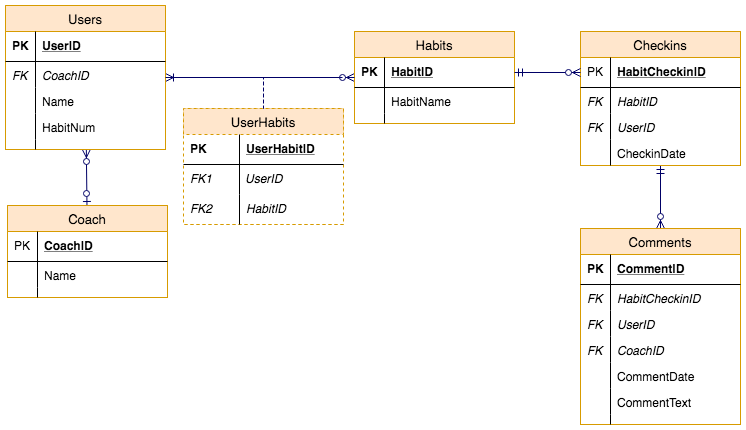

The diagram above was exported from draw.io. Its source (the exported page's mxGraphModel, read from the mxfile embedded in the PNG):
<mxGraphModel dx="878" dy="531" grid="1" gridSize="10" guides="1" tooltips="1" connect="1" arrows="1" fold="1" page="1" pageScale="1" pageWidth="1100" pageHeight="850" math="0" shadow="0">
  <root>
    <mxCell id="0" />
    <mxCell id="1" parent="0" />
    <mxCell id="4a63a70a29bb4ada-31" value="" style="edgeStyle=none;rounded=0;html=1;startArrow=ERzeroToMany;startFill=1;endArrow=ERzeroToOne;endFill=1;jettySize=auto;orthogonalLoop=1;fontSize=10;strokeColor=#000066;" edge="1" parent="1" source="4a63a70a29bb4ada-1" target="4a63a70a29bb4ada-18">
      <mxGeometry relative="1" as="geometry" />
    </mxCell>
    <mxCell id="4a63a70a29bb4ada-45" value="" style="edgeStyle=none;rounded=0;html=1;startArrow=ERoneToMany;startFill=0;endArrow=ERzeroToMany;endFill=1;jettySize=auto;orthogonalLoop=1;fontSize=10;strokeColor=#000066;" edge="1" parent="1" source="4a63a70a29bb4ada-1" target="4a63a70a29bb4ada-32">
      <mxGeometry relative="1" as="geometry" />
    </mxCell>
    <mxCell id="4a63a70a29bb4ada-1" value="Users" style="swimlane;fontStyle=0;childLayout=stackLayout;horizontal=1;startSize=26;fillColor=#ffe6cc;horizontalStack=0;resizeParent=1;resizeParentMax=0;resizeLast=0;collapsible=1;marginBottom=0;swimlaneFillColor=#ffffff;align=center;strokeWidth=1;fontSize=13;strokeColor=#d79b00;" vertex="1" parent="1">
      <mxGeometry x="80" y="41" width="160" height="144" as="geometry" />
    </mxCell>
    <mxCell id="4a63a70a29bb4ada-2" value="UserID" style="shape=partialRectangle;top=0;left=0;right=0;bottom=1;align=left;verticalAlign=middle;fillColor=none;spacingLeft=34;spacingRight=4;overflow=hidden;rotatable=0;points=[[0,0.5],[1,0.5]];portConstraint=eastwest;dropTarget=0;fontStyle=5;" vertex="1" parent="4a63a70a29bb4ada-1">
      <mxGeometry y="26" width="160" height="30" as="geometry" />
    </mxCell>
    <mxCell id="4a63a70a29bb4ada-3" value="PK" style="shape=partialRectangle;top=0;left=0;bottom=0;fillColor=none;align=left;verticalAlign=middle;spacingLeft=4;spacingRight=4;overflow=hidden;rotatable=0;points=[];portConstraint=eastwest;part=1;fontStyle=1" vertex="1" connectable="0" parent="4a63a70a29bb4ada-2">
      <mxGeometry width="30" height="30" as="geometry" />
    </mxCell>
    <mxCell id="4a63a70a29bb4ada-6" value="CoachID" style="shape=partialRectangle;top=0;left=0;right=0;bottom=0;align=left;verticalAlign=top;fillColor=none;spacingLeft=34;spacingRight=4;overflow=hidden;rotatable=0;points=[[0,0.5],[1,0.5]];portConstraint=eastwest;dropTarget=0;fontStyle=2" vertex="1" parent="4a63a70a29bb4ada-1">
      <mxGeometry y="56" width="160" height="26" as="geometry" />
    </mxCell>
    <mxCell id="4a63a70a29bb4ada-7" value="FK" style="shape=partialRectangle;top=0;left=0;bottom=0;fillColor=none;align=left;verticalAlign=top;spacingLeft=4;spacingRight=4;overflow=hidden;rotatable=0;points=[];portConstraint=eastwest;part=1;fontStyle=2" vertex="1" connectable="0" parent="4a63a70a29bb4ada-6">
      <mxGeometry width="30" height="26" as="geometry" />
    </mxCell>
    <mxCell id="5ecfb9fce94ea102-8" value="Name" style="shape=partialRectangle;top=0;left=0;right=0;bottom=0;align=left;verticalAlign=top;fillColor=none;spacingLeft=34;spacingRight=4;overflow=hidden;rotatable=0;points=[[0,0.5],[1,0.5]];portConstraint=eastwest;dropTarget=0;" vertex="1" parent="4a63a70a29bb4ada-1">
      <mxGeometry y="82" width="160" height="26" as="geometry" />
    </mxCell>
    <mxCell id="5ecfb9fce94ea102-9" value="" style="shape=partialRectangle;top=0;left=0;bottom=0;fillColor=none;align=left;verticalAlign=top;spacingLeft=4;spacingRight=4;overflow=hidden;rotatable=0;points=[];portConstraint=eastwest;part=1;" vertex="1" connectable="0" parent="5ecfb9fce94ea102-8">
      <mxGeometry width="30" height="26" as="geometry" />
    </mxCell>
    <mxCell id="4a63a70a29bb4ada-16" value="HabitNum" style="shape=partialRectangle;top=0;left=0;right=0;bottom=0;align=left;verticalAlign=top;fillColor=none;spacingLeft=34;spacingRight=4;overflow=hidden;rotatable=0;points=[[0,0.5],[1,0.5]];portConstraint=eastwest;dropTarget=0;" vertex="1" parent="4a63a70a29bb4ada-1">
      <mxGeometry y="108" width="160" height="26" as="geometry" />
    </mxCell>
    <mxCell id="4a63a70a29bb4ada-17" value="" style="shape=partialRectangle;top=0;left=0;bottom=0;fillColor=none;align=left;verticalAlign=top;spacingLeft=4;spacingRight=4;overflow=hidden;rotatable=0;points=[];portConstraint=eastwest;part=1;" vertex="1" connectable="0" parent="4a63a70a29bb4ada-16">
      <mxGeometry width="30" height="26" as="geometry" />
    </mxCell>
    <mxCell id="4a63a70a29bb4ada-10" value="" style="shape=partialRectangle;top=0;left=0;right=0;bottom=0;align=left;verticalAlign=top;fillColor=none;spacingLeft=34;spacingRight=4;overflow=hidden;rotatable=0;points=[[0,0.5],[1,0.5]];portConstraint=eastwest;dropTarget=0;" vertex="1" parent="4a63a70a29bb4ada-1">
      <mxGeometry y="134" width="160" height="10" as="geometry" />
    </mxCell>
    <mxCell id="4a63a70a29bb4ada-11" value="" style="shape=partialRectangle;top=0;left=0;bottom=0;fillColor=none;align=left;verticalAlign=top;spacingLeft=4;spacingRight=4;overflow=hidden;rotatable=0;points=[];portConstraint=eastwest;part=1;" vertex="1" connectable="0" parent="4a63a70a29bb4ada-10">
      <mxGeometry width="30" height="10" as="geometry" />
    </mxCell>
    <mxCell id="4a63a70a29bb4ada-32" value="Habits" style="swimlane;fontStyle=0;childLayout=stackLayout;horizontal=1;startSize=26;fillColor=#FFE6CC;horizontalStack=0;resizeParent=1;resizeParentMax=0;resizeLast=0;collapsible=1;marginBottom=0;swimlaneFillColor=#ffffff;align=center;strokeWidth=1;fontSize=13;strokeColor=#d79b00;" vertex="1" parent="1">
      <mxGeometry x="429" y="67" width="160" height="92" as="geometry" />
    </mxCell>
    <mxCell id="4a63a70a29bb4ada-33" value="HabitID" style="shape=partialRectangle;top=0;left=0;right=0;bottom=1;align=left;verticalAlign=middle;fillColor=none;spacingLeft=34;spacingRight=4;overflow=hidden;rotatable=0;points=[[0,0.5],[1,0.5]];portConstraint=eastwest;dropTarget=0;fontStyle=5;" vertex="1" parent="4a63a70a29bb4ada-32">
      <mxGeometry y="26" width="160" height="30" as="geometry" />
    </mxCell>
    <mxCell id="4a63a70a29bb4ada-34" value="PK" style="shape=partialRectangle;top=0;left=0;bottom=0;fillColor=none;align=left;verticalAlign=middle;spacingLeft=4;spacingRight=4;overflow=hidden;rotatable=0;points=[];portConstraint=eastwest;part=1;fontStyle=1" vertex="1" connectable="0" parent="4a63a70a29bb4ada-33">
      <mxGeometry width="30" height="30" as="geometry" />
    </mxCell>
    <mxCell id="4a63a70a29bb4ada-37" value="HabitName" style="shape=partialRectangle;top=0;left=0;right=0;bottom=0;align=left;verticalAlign=top;fillColor=none;spacingLeft=34;spacingRight=4;overflow=hidden;rotatable=0;points=[[0,0.5],[1,0.5]];portConstraint=eastwest;dropTarget=0;" vertex="1" parent="4a63a70a29bb4ada-32">
      <mxGeometry y="56" width="160" height="26" as="geometry" />
    </mxCell>
    <mxCell id="4a63a70a29bb4ada-38" value="" style="shape=partialRectangle;top=0;left=0;bottom=0;fillColor=none;align=left;verticalAlign=top;spacingLeft=4;spacingRight=4;overflow=hidden;rotatable=0;points=[];portConstraint=eastwest;part=1;" vertex="1" connectable="0" parent="4a63a70a29bb4ada-37">
      <mxGeometry width="30" height="26" as="geometry" />
    </mxCell>
    <mxCell id="4a63a70a29bb4ada-43" value="" style="shape=partialRectangle;top=0;left=0;right=0;bottom=0;align=left;verticalAlign=top;fillColor=none;spacingLeft=34;spacingRight=4;overflow=hidden;rotatable=0;points=[[0,0.5],[1,0.5]];portConstraint=eastwest;dropTarget=0;" vertex="1" parent="4a63a70a29bb4ada-32">
      <mxGeometry y="82" width="160" height="10" as="geometry" />
    </mxCell>
    <mxCell id="4a63a70a29bb4ada-44" value="" style="shape=partialRectangle;top=0;left=0;bottom=0;fillColor=none;align=left;verticalAlign=top;spacingLeft=4;spacingRight=4;overflow=hidden;rotatable=0;points=[];portConstraint=eastwest;part=1;" vertex="1" connectable="0" parent="4a63a70a29bb4ada-43">
      <mxGeometry width="30" height="10" as="geometry" />
    </mxCell>
    <mxCell id="4a63a70a29bb4ada-18" value="Coach" style="swimlane;fontStyle=0;childLayout=stackLayout;horizontal=1;startSize=26;fillColor=#ffe6cc;horizontalStack=0;resizeParent=1;resizeParentMax=0;resizeLast=0;collapsible=1;marginBottom=0;swimlaneFillColor=#ffffff;align=center;strokeWidth=1;fontSize=13;strokeColor=#d79b00;" vertex="1" parent="1">
      <mxGeometry x="82" y="241" width="160" height="92" as="geometry" />
    </mxCell>
    <mxCell id="4a63a70a29bb4ada-19" value="CoachID" style="shape=partialRectangle;top=0;left=0;right=0;bottom=1;align=left;verticalAlign=middle;fillColor=none;spacingLeft=34;spacingRight=4;overflow=hidden;rotatable=0;points=[[0,0.5],[1,0.5]];portConstraint=eastwest;dropTarget=0;fontStyle=5;" vertex="1" parent="4a63a70a29bb4ada-18">
      <mxGeometry y="26" width="160" height="30" as="geometry" />
    </mxCell>
    <mxCell id="4a63a70a29bb4ada-20" value="PK" style="shape=partialRectangle;top=0;left=0;bottom=0;fillColor=none;align=left;verticalAlign=middle;spacingLeft=4;spacingRight=4;overflow=hidden;rotatable=0;points=[];portConstraint=eastwest;part=1;" vertex="1" connectable="0" parent="4a63a70a29bb4ada-19">
      <mxGeometry width="30" height="30" as="geometry" />
    </mxCell>
    <mxCell id="4a63a70a29bb4ada-23" value="Name" style="shape=partialRectangle;top=0;left=0;right=0;bottom=0;align=left;verticalAlign=top;fillColor=none;spacingLeft=34;spacingRight=4;overflow=hidden;rotatable=0;points=[[0,0.5],[1,0.5]];portConstraint=eastwest;dropTarget=0;" vertex="1" parent="4a63a70a29bb4ada-18">
      <mxGeometry y="56" width="160" height="26" as="geometry" />
    </mxCell>
    <mxCell id="4a63a70a29bb4ada-24" value="" style="shape=partialRectangle;top=0;left=0;bottom=0;fillColor=none;align=left;verticalAlign=top;spacingLeft=4;spacingRight=4;overflow=hidden;rotatable=0;points=[];portConstraint=eastwest;part=1;" vertex="1" connectable="0" parent="4a63a70a29bb4ada-23">
      <mxGeometry width="30" height="26" as="geometry" />
    </mxCell>
    <mxCell id="4a63a70a29bb4ada-29" value="" style="shape=partialRectangle;top=0;left=0;right=0;bottom=0;align=left;verticalAlign=top;fillColor=none;spacingLeft=34;spacingRight=4;overflow=hidden;rotatable=0;points=[[0,0.5],[1,0.5]];portConstraint=eastwest;dropTarget=0;" vertex="1" parent="4a63a70a29bb4ada-18">
      <mxGeometry y="82" width="160" height="10" as="geometry" />
    </mxCell>
    <mxCell id="4a63a70a29bb4ada-30" value="" style="shape=partialRectangle;top=0;left=0;bottom=0;fillColor=none;align=left;verticalAlign=top;spacingLeft=4;spacingRight=4;overflow=hidden;rotatable=0;points=[];portConstraint=eastwest;part=1;" vertex="1" connectable="0" parent="4a63a70a29bb4ada-29">
      <mxGeometry width="30" height="10" as="geometry" />
    </mxCell>
    <mxCell id="5ecfb9fce94ea102-2" style="edgeStyle=orthogonalEdgeStyle;rounded=0;html=1;exitX=0.5;exitY=0;entryX=1;entryY=0.5;startArrow=none;startFill=0;endArrow=none;endFill=0;jettySize=auto;orthogonalLoop=1;strokeColor=none;fontSize=13;dashed=1;" edge="1" parent="1" target="4a63a70a29bb4ada-33">
      <mxGeometry relative="1" as="geometry">
        <mxPoint x="633" y="174" as="sourcePoint" />
      </mxGeometry>
    </mxCell>
    <mxCell id="4a63a70a29bb4ada-48" value="" style="edgeStyle=none;rounded=0;html=1;startArrow=ERmandOne;startFill=0;endArrow=ERzeroToMany;endFill=1;jettySize=auto;orthogonalLoop=1;strokeColor=#000066;fontSize=10;" edge="1" parent="1" source="4a63a70a29bb4ada-12" target="4a63a70a29bb4ada-26">
      <mxGeometry relative="1" as="geometry" />
    </mxCell>
    <mxCell id="4a63a70a29bb4ada-12" value="Checkins" style="swimlane;fontStyle=0;childLayout=stackLayout;horizontal=1;startSize=26;fillColor=#ffe6cc;horizontalStack=0;resizeParent=1;resizeParentMax=0;resizeLast=0;collapsible=1;marginBottom=0;swimlaneFillColor=#ffffff;align=center;strokeWidth=1;fontSize=13;strokeColor=#d79b00;" vertex="1" parent="1">
      <mxGeometry x="655" y="67" width="160" height="134" as="geometry" />
    </mxCell>
    <mxCell id="4a63a70a29bb4ada-13" value="HabitCheckinID" style="shape=partialRectangle;top=0;left=0;right=0;bottom=1;align=left;verticalAlign=middle;fillColor=none;spacingLeft=34;spacingRight=4;overflow=hidden;rotatable=0;points=[[0,0.5],[1,0.5]];portConstraint=eastwest;dropTarget=0;fontStyle=5;" vertex="1" parent="4a63a70a29bb4ada-12">
      <mxGeometry y="26" width="160" height="30" as="geometry" />
    </mxCell>
    <mxCell id="4a63a70a29bb4ada-14" value="PK" style="shape=partialRectangle;top=0;left=0;bottom=0;fillColor=none;align=left;verticalAlign=middle;spacingLeft=4;spacingRight=4;overflow=hidden;rotatable=0;points=[];portConstraint=eastwest;part=1;" vertex="1" connectable="0" parent="4a63a70a29bb4ada-13">
      <mxGeometry width="30" height="30" as="geometry" />
    </mxCell>
    <mxCell id="4a63a70a29bb4ada-15" value="HabitID" style="shape=partialRectangle;top=0;left=0;right=0;bottom=0;align=left;verticalAlign=bottom;fillColor=none;spacingLeft=34;spacingRight=4;overflow=hidden;rotatable=0;points=[[0,0.5],[1,0.5]];portConstraint=eastwest;dropTarget=0;fontStyle=2" vertex="1" parent="4a63a70a29bb4ada-12">
      <mxGeometry y="56" width="160" height="26" as="geometry" />
    </mxCell>
    <mxCell id="4a63a70a29bb4ada-25" value="FK" style="shape=partialRectangle;top=0;left=0;bottom=0;fillColor=none;align=left;verticalAlign=top;spacingLeft=4;spacingRight=4;overflow=hidden;rotatable=0;points=[];portConstraint=eastwest;part=1;fontStyle=2" vertex="1" connectable="0" parent="4a63a70a29bb4ada-15">
      <mxGeometry width="30" height="26" as="geometry" />
    </mxCell>
    <mxCell id="5ecfb9fce94ea102-5" value="UserID" style="shape=partialRectangle;top=0;left=0;right=0;bottom=0;align=left;verticalAlign=bottom;fillColor=none;spacingLeft=34;spacingRight=4;overflow=hidden;rotatable=0;points=[[0,0.5],[1,0.5]];portConstraint=eastwest;dropTarget=0;fontStyle=2" vertex="1" parent="4a63a70a29bb4ada-12">
      <mxGeometry y="82" width="160" height="26" as="geometry" />
    </mxCell>
    <mxCell id="5ecfb9fce94ea102-6" value="FK" style="shape=partialRectangle;top=0;left=0;bottom=0;fillColor=none;align=left;verticalAlign=top;spacingLeft=4;spacingRight=4;overflow=hidden;rotatable=0;points=[];portConstraint=eastwest;part=1;fontStyle=2" vertex="1" connectable="0" parent="5ecfb9fce94ea102-5">
      <mxGeometry width="30" height="26" as="geometry" />
    </mxCell>
    <mxCell id="4f2698fda814bacb-1" value="CheckinDate" style="shape=partialRectangle;top=0;left=0;right=0;bottom=0;align=left;verticalAlign=top;fillColor=none;spacingLeft=34;spacingRight=4;overflow=hidden;rotatable=0;points=[[0,0.5],[1,0.5]];portConstraint=eastwest;dropTarget=0;" vertex="1" parent="4a63a70a29bb4ada-12">
      <mxGeometry y="108" width="160" height="26" as="geometry" />
    </mxCell>
    <mxCell id="4f2698fda814bacb-2" value="" style="shape=partialRectangle;top=0;left=0;bottom=0;fillColor=none;align=left;verticalAlign=top;spacingLeft=4;spacingRight=4;overflow=hidden;rotatable=0;points=[];portConstraint=eastwest;part=1;" vertex="1" connectable="0" parent="4f2698fda814bacb-1">
      <mxGeometry width="30" height="26" as="geometry" />
    </mxCell>
    <mxCell id="4a63a70a29bb4ada-26" value="Comments" style="swimlane;fontStyle=0;childLayout=stackLayout;horizontal=1;startSize=26;fillColor=#ffe6cc;horizontalStack=0;resizeParent=1;resizeParentMax=0;resizeLast=0;collapsible=1;marginBottom=0;swimlaneFillColor=#ffffff;align=center;strokeWidth=1;fontSize=13;strokeColor=#d79b00;" vertex="1" parent="1">
      <mxGeometry x="655" y="264" width="160" height="196" as="geometry" />
    </mxCell>
    <mxCell id="4a63a70a29bb4ada-27" value="CommentID" style="shape=partialRectangle;top=0;left=0;right=0;bottom=1;align=left;verticalAlign=middle;fillColor=none;spacingLeft=34;spacingRight=4;overflow=hidden;rotatable=0;points=[[0,0.5],[1,0.5]];portConstraint=eastwest;dropTarget=0;fontStyle=5;" vertex="1" parent="4a63a70a29bb4ada-26">
      <mxGeometry y="26" width="160" height="30" as="geometry" />
    </mxCell>
    <mxCell id="4a63a70a29bb4ada-28" value="PK" style="shape=partialRectangle;top=0;left=0;bottom=0;fillColor=none;align=left;verticalAlign=middle;spacingLeft=4;spacingRight=4;overflow=hidden;rotatable=0;points=[];portConstraint=eastwest;part=1;fontStyle=1" vertex="1" connectable="0" parent="4a63a70a29bb4ada-27">
      <mxGeometry width="30" height="30" as="geometry" />
    </mxCell>
    <mxCell id="4a63a70a29bb4ada-51" value="HabitCheckinID&#10;" style="shape=partialRectangle;top=0;left=0;right=0;bottom=0;align=left;verticalAlign=top;fillColor=none;spacingLeft=34;spacingRight=4;overflow=hidden;rotatable=0;points=[[0,0.5],[1,0.5]];portConstraint=eastwest;dropTarget=0;fontStyle=2" vertex="1" parent="4a63a70a29bb4ada-26">
      <mxGeometry y="56" width="160" height="26" as="geometry" />
    </mxCell>
    <mxCell id="4a63a70a29bb4ada-52" value="FK" style="shape=partialRectangle;top=0;left=0;bottom=0;fillColor=none;align=left;verticalAlign=top;spacingLeft=4;spacingRight=4;overflow=hidden;rotatable=0;points=[];portConstraint=eastwest;part=1;fontStyle=2" vertex="1" connectable="0" parent="4a63a70a29bb4ada-51">
      <mxGeometry width="30" height="26" as="geometry" />
    </mxCell>
    <mxCell id="5ecfb9fce94ea102-3" value="UserID&#10;" style="shape=partialRectangle;top=0;left=0;right=0;bottom=0;align=left;verticalAlign=top;fillColor=none;spacingLeft=34;spacingRight=4;overflow=hidden;rotatable=0;points=[[0,0.5],[1,0.5]];portConstraint=eastwest;dropTarget=0;fontStyle=2" vertex="1" parent="4a63a70a29bb4ada-26">
      <mxGeometry y="82" width="160" height="26" as="geometry" />
    </mxCell>
    <mxCell id="5ecfb9fce94ea102-4" value="FK" style="shape=partialRectangle;top=0;left=0;bottom=0;fillColor=none;align=left;verticalAlign=top;spacingLeft=4;spacingRight=4;overflow=hidden;rotatable=0;points=[];portConstraint=eastwest;part=1;fontStyle=2" vertex="1" connectable="0" parent="5ecfb9fce94ea102-3">
      <mxGeometry width="30" height="26" as="geometry" />
    </mxCell>
    <mxCell id="113bda5a66023eaa-7" value="CoachID&#10;" style="shape=partialRectangle;top=0;left=0;right=0;bottom=0;align=left;verticalAlign=top;fillColor=none;spacingLeft=34;spacingRight=4;overflow=hidden;rotatable=0;points=[[0,0.5],[1,0.5]];portConstraint=eastwest;dropTarget=0;fontStyle=2" vertex="1" parent="4a63a70a29bb4ada-26">
      <mxGeometry y="108" width="160" height="26" as="geometry" />
    </mxCell>
    <mxCell id="113bda5a66023eaa-8" value="FK" style="shape=partialRectangle;top=0;left=0;bottom=0;fillColor=none;align=left;verticalAlign=top;spacingLeft=4;spacingRight=4;overflow=hidden;rotatable=0;points=[];portConstraint=eastwest;part=1;fontStyle=2" vertex="1" connectable="0" parent="113bda5a66023eaa-7">
      <mxGeometry width="30" height="26" as="geometry" />
    </mxCell>
    <mxCell id="4a63a70a29bb4ada-53" value="CommentDate" style="shape=partialRectangle;top=0;left=0;right=0;bottom=0;align=left;verticalAlign=top;fillColor=none;spacingLeft=34;spacingRight=4;overflow=hidden;rotatable=0;points=[[0,0.5],[1,0.5]];portConstraint=eastwest;dropTarget=0;fontStyle=0" vertex="1" parent="4a63a70a29bb4ada-26">
      <mxGeometry y="134" width="160" height="26" as="geometry" />
    </mxCell>
    <mxCell id="4a63a70a29bb4ada-54" value="" style="shape=partialRectangle;top=0;left=0;bottom=0;fillColor=none;align=left;verticalAlign=top;spacingLeft=4;spacingRight=4;overflow=hidden;rotatable=0;points=[];portConstraint=eastwest;part=1;" vertex="1" connectable="0" parent="4a63a70a29bb4ada-53">
      <mxGeometry width="30" height="26" as="geometry" />
    </mxCell>
    <mxCell id="4a63a70a29bb4ada-35" value="CommentText" style="shape=partialRectangle;top=0;left=0;right=0;bottom=0;align=left;verticalAlign=top;fillColor=none;spacingLeft=34;spacingRight=4;overflow=hidden;rotatable=0;points=[[0,0.5],[1,0.5]];portConstraint=eastwest;dropTarget=0;fontStyle=0" vertex="1" parent="4a63a70a29bb4ada-26">
      <mxGeometry y="160" width="160" height="26" as="geometry" />
    </mxCell>
    <mxCell id="4a63a70a29bb4ada-42" value="" style="shape=partialRectangle;top=0;left=0;bottom=0;fillColor=none;align=left;verticalAlign=top;spacingLeft=4;spacingRight=4;overflow=hidden;rotatable=0;points=[];portConstraint=eastwest;part=1;" vertex="1" connectable="0" parent="4a63a70a29bb4ada-35">
      <mxGeometry width="30" height="26" as="geometry" />
    </mxCell>
    <mxCell id="4a63a70a29bb4ada-46" value="" style="shape=partialRectangle;top=0;left=0;right=0;bottom=0;align=left;verticalAlign=top;fillColor=none;spacingLeft=34;spacingRight=4;overflow=hidden;rotatable=0;points=[[0,0.5],[1,0.5]];portConstraint=eastwest;dropTarget=0;" vertex="1" parent="4a63a70a29bb4ada-26">
      <mxGeometry y="186" width="160" height="10" as="geometry" />
    </mxCell>
    <mxCell id="4a63a70a29bb4ada-47" value="" style="shape=partialRectangle;top=0;left=0;bottom=0;fillColor=none;align=left;verticalAlign=top;spacingLeft=4;spacingRight=4;overflow=hidden;rotatable=0;points=[];portConstraint=eastwest;part=1;" vertex="1" connectable="0" parent="4a63a70a29bb4ada-46">
      <mxGeometry width="30" height="10" as="geometry" />
    </mxCell>
    <mxCell id="4f2698fda814bacb-14" value="UserHabits" style="swimlane;fontStyle=0;childLayout=stackLayout;horizontal=1;startSize=26;fillColor=#ffe6cc;horizontalStack=0;resizeParent=1;resizeParentMax=0;resizeLast=0;collapsible=1;marginBottom=0;swimlaneFillColor=#ffffff;align=center;fontSize=13;dashed=1;strokeColor=#d79b00;strokeWidth=1;" vertex="1" parent="1">
      <mxGeometry x="258" y="144" width="160" height="116" as="geometry" />
    </mxCell>
    <mxCell id="4f2698fda814bacb-15" value="UserHabitID" style="shape=partialRectangle;top=0;left=0;right=0;bottom=1;align=left;verticalAlign=middle;fillColor=none;spacingLeft=60;spacingRight=4;overflow=hidden;rotatable=0;points=[[0,0.5],[1,0.5]];portConstraint=eastwest;dropTarget=0;fontStyle=5;fontSize=12;strokeColor=#000000;perimeterSpacing=0;" vertex="1" parent="4f2698fda814bacb-14">
      <mxGeometry y="26" width="160" height="30" as="geometry" />
    </mxCell>
    <mxCell id="4f2698fda814bacb-16" value="PK" style="shape=partialRectangle;fontStyle=1;top=0;left=0;bottom=0;fillColor=none;align=left;verticalAlign=middle;spacingLeft=4;spacingRight=4;overflow=hidden;rotatable=0;points=[];portConstraint=eastwest;part=1;fontSize=12;" vertex="1" connectable="0" parent="4f2698fda814bacb-15">
      <mxGeometry width="56" height="30" as="geometry" />
    </mxCell>
    <mxCell id="113bda5a66023eaa-1" value="UserID" style="shape=partialRectangle;top=0;left=0;right=0;bottom=0;align=left;verticalAlign=middle;fillColor=none;spacingLeft=60;spacingRight=4;overflow=hidden;rotatable=0;points=[[0,0.5],[1,0.5]];portConstraint=eastwest;dropTarget=0;fontStyle=2;fontSize=12;strokeColor=none;" vertex="1" parent="4f2698fda814bacb-14">
      <mxGeometry y="56" width="160" height="30" as="geometry" />
    </mxCell>
    <mxCell id="113bda5a66023eaa-2" value="FK1" style="shape=partialRectangle;fontStyle=2;top=0;left=0;bottom=0;fillColor=none;align=left;verticalAlign=middle;spacingLeft=4;spacingRight=4;overflow=hidden;rotatable=0;points=[];portConstraint=eastwest;part=1;fontSize=12;" vertex="1" connectable="0" parent="113bda5a66023eaa-1">
      <mxGeometry width="56" height="30" as="geometry" />
    </mxCell>
    <mxCell id="4f2698fda814bacb-17" value="HabitID" style="shape=partialRectangle;top=0;left=0;right=0;bottom=1;align=left;verticalAlign=middle;fillColor=none;spacingLeft=60;spacingRight=4;overflow=hidden;rotatable=0;points=[[0,0.5],[1,0.5]];portConstraint=eastwest;dropTarget=0;fontStyle=2;fontSize=12;dashed=1;strokeColor=#D79B00;" vertex="1" parent="4f2698fda814bacb-14">
      <mxGeometry y="86" width="160" height="30" as="geometry" />
    </mxCell>
    <mxCell id="4f2698fda814bacb-18" value="FK2" style="shape=partialRectangle;fontStyle=2;top=0;left=0;bottom=0;fillColor=none;align=left;verticalAlign=middle;spacingLeft=4;spacingRight=4;overflow=hidden;rotatable=0;points=[];portConstraint=eastwest;part=1;fontSize=12;" vertex="1" connectable="0" parent="4f2698fda814bacb-17">
      <mxGeometry width="56" height="30" as="geometry" />
    </mxCell>
    <mxCell id="4f2698fda814bacb-22" value="" style="endArrow=none;dashed=1;html=1;strokeColor=#000066;fontSize=13;rounded=0;edgeStyle=orthogonalEdgeStyle;entryX=0.5;entryY=0;" edge="1" parent="1" source="4a63a70a29bb4ada-1" target="4f2698fda814bacb-14">
      <mxGeometry width="50" height="50" relative="1" as="geometry">
        <mxPoint x="110" y="630" as="sourcePoint" />
        <mxPoint x="160" y="580" as="targetPoint" />
      </mxGeometry>
    </mxCell>
    <mxCell id="4f2698fda814bacb-24" value="" style="endArrow=none;dashed=1;html=1;strokeColor=#000066;fontSize=13;rounded=0;edgeStyle=orthogonalEdgeStyle;entryX=0.5;entryY=0;" edge="1" parent="1" source="4a63a70a29bb4ada-32" target="4f2698fda814bacb-14">
      <mxGeometry width="50" height="50" relative="1" as="geometry">
        <mxPoint x="250" y="136.33333333333337" as="sourcePoint" />
        <mxPoint x="348.33333333333337" y="161.66666666666663" as="targetPoint" />
      </mxGeometry>
    </mxCell>
    <mxCell id="5ecfb9fce94ea102-1" style="edgeStyle=none;rounded=0;html=1;startArrow=ERmandOne;startFill=0;endArrow=ERzeroToMany;endFill=1;jettySize=auto;orthogonalLoop=1;strokeColor=#000066;fontSize=13;exitX=1;exitY=0.5;entryX=0;entryY=0.5;" edge="1" parent="1" source="4a63a70a29bb4ada-33" target="4a63a70a29bb4ada-13">
      <mxGeometry relative="1" as="geometry">
        <mxPoint x="589" y="99" as="sourcePoint" />
        <mxPoint x="725" y="99" as="targetPoint" />
      </mxGeometry>
    </mxCell>
  </root>
</mxGraphModel>